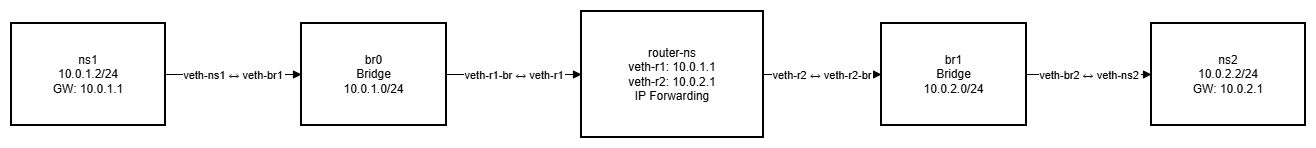

The diagram above was exported from draw.io. Its source (the exported page's mxGraphModel, read from the mxfile embedded in the PNG):
<mxGraphModel dx="2066" dy="1201" grid="1" gridSize="10" guides="1" tooltips="1" connect="1" arrows="1" fold="1" page="1" pageScale="1" pageWidth="1100" pageHeight="850" math="0" shadow="0">
  <root>
    <mxCell id="0" />
    <mxCell id="1" parent="0" />
    <mxCell id="dCZCIOcWH7vd9mLGH7au-28" parent="1" style="whiteSpace=wrap;strokeWidth=2;" value="ns1&#10;10.0.1.2/24&#10;GW: 10.0.1.1" vertex="1">
      <mxGeometry height="102" width="154" x="30" y="502" as="geometry" />
    </mxCell>
    <mxCell id="dCZCIOcWH7vd9mLGH7au-29" parent="1" style="whiteSpace=wrap;strokeWidth=2;" value="br0&#10;Bridge&#10;10.0.1.0/24" vertex="1">
      <mxGeometry height="102" width="145" x="320" y="502" as="geometry" />
    </mxCell>
    <mxCell id="dCZCIOcWH7vd9mLGH7au-30" parent="1" style="whiteSpace=wrap;strokeWidth=2;" value="router-ns&#10;veth-r1: 10.0.1.1&#10;veth-r2: 10.0.2.1&#10;IP Forwarding" vertex="1">
      <mxGeometry height="126" width="182" x="600" y="490" as="geometry" />
    </mxCell>
    <mxCell id="dCZCIOcWH7vd9mLGH7au-31" parent="1" style="whiteSpace=wrap;strokeWidth=2;" value="br1&#10;Bridge&#10;10.0.2.0/24" vertex="1">
      <mxGeometry height="102" width="145" x="900" y="502" as="geometry" />
    </mxCell>
    <mxCell id="dCZCIOcWH7vd9mLGH7au-32" parent="1" style="whiteSpace=wrap;strokeWidth=2;" value="ns2&#10;10.0.2.2/24&#10;GW: 10.0.2.1" vertex="1">
      <mxGeometry height="102" width="154" x="1170" y="502" as="geometry" />
    </mxCell>
    <mxCell id="dCZCIOcWH7vd9mLGH7au-33" edge="1" parent="1" source="dCZCIOcWH7vd9mLGH7au-28" style="curved=1;startArrow=none;endArrow=block;exitX=1;exitY=0.5;entryX=0;entryY=0.5;rounded=0;" target="dCZCIOcWH7vd9mLGH7au-29" value="veth-ns1 ↔ veth-br1">
      <mxGeometry relative="1" as="geometry">
        <Array as="points" />
      </mxGeometry>
    </mxCell>
    <mxCell id="dCZCIOcWH7vd9mLGH7au-34" edge="1" parent="1" source="dCZCIOcWH7vd9mLGH7au-29" style="curved=1;startArrow=none;endArrow=block;exitX=1;exitY=0.5;entryX=0;entryY=0.5;rounded=0;" target="dCZCIOcWH7vd9mLGH7au-30" value="veth-r1-br ↔ veth-r1">
      <mxGeometry relative="1" as="geometry">
        <Array as="points" />
      </mxGeometry>
    </mxCell>
    <mxCell id="dCZCIOcWH7vd9mLGH7au-35" edge="1" parent="1" source="dCZCIOcWH7vd9mLGH7au-30" style="curved=1;startArrow=none;endArrow=block;exitX=1;exitY=0.5;entryX=0;entryY=0.5;rounded=0;" target="dCZCIOcWH7vd9mLGH7au-31" value="veth-r2 ↔ veth-r2-br">
      <mxGeometry relative="1" as="geometry">
        <Array as="points" />
      </mxGeometry>
    </mxCell>
    <mxCell id="dCZCIOcWH7vd9mLGH7au-36" edge="1" parent="1" source="dCZCIOcWH7vd9mLGH7au-31" style="curved=1;startArrow=none;endArrow=block;exitX=1;exitY=0.5;entryX=0;entryY=0.5;rounded=0;" target="dCZCIOcWH7vd9mLGH7au-32" value="veth-br2 ↔ veth-ns2">
      <mxGeometry relative="1" as="geometry">
        <Array as="points" />
      </mxGeometry>
    </mxCell>
  </root>
</mxGraphModel>